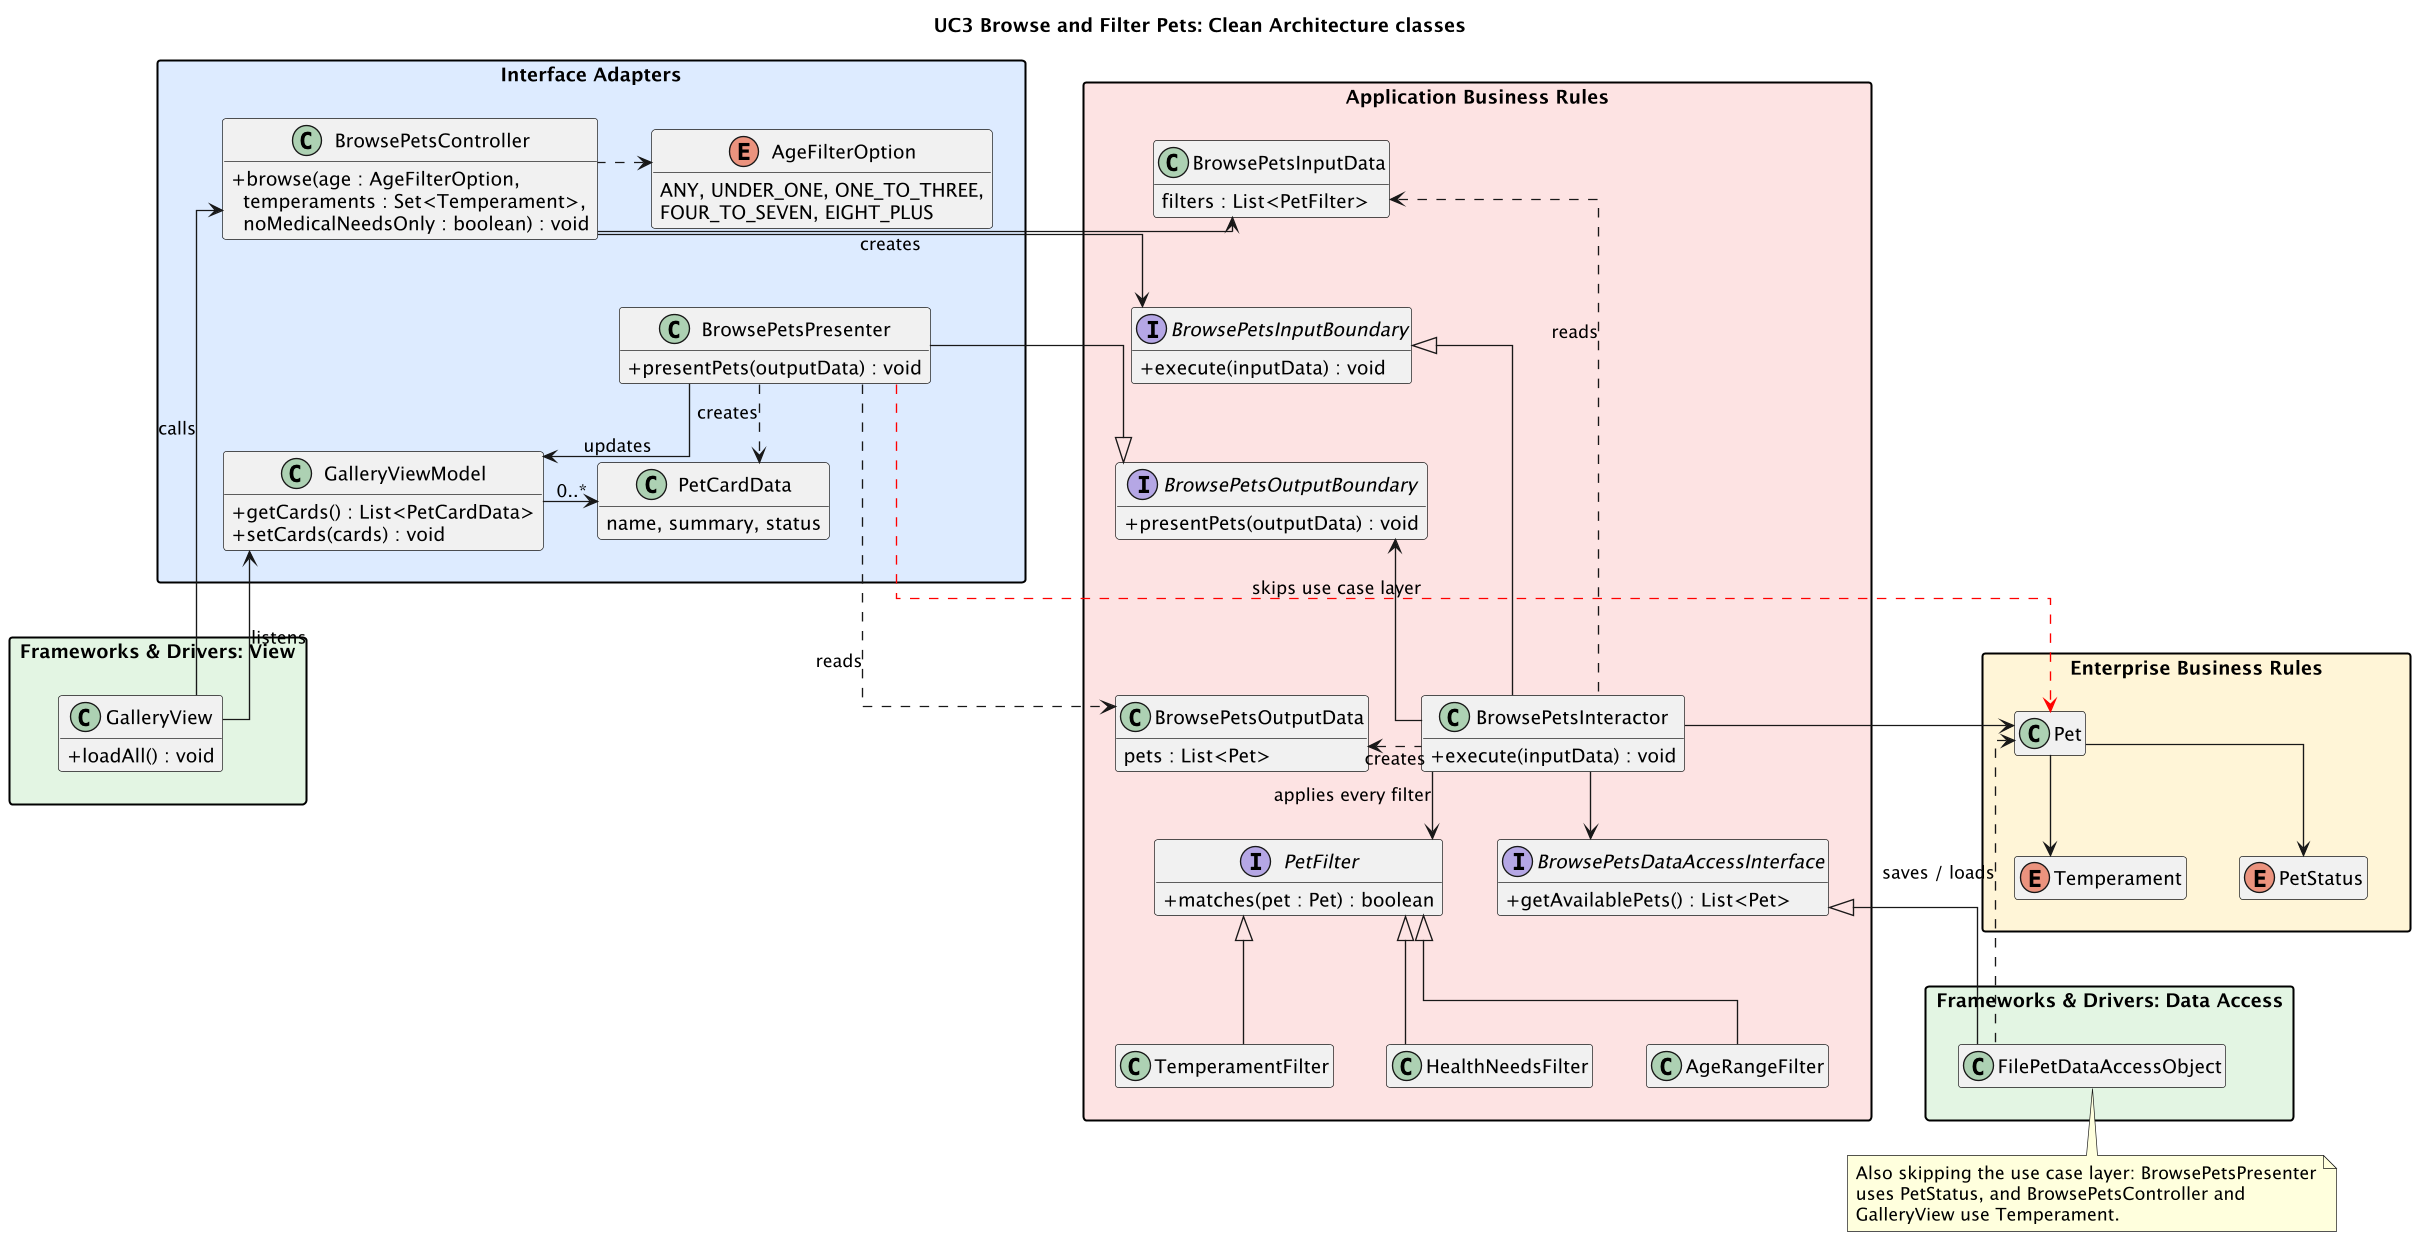

The diagram above was rendered by PlantUML. Its source (embedded in the PNG):
@startuml uc3-browse-pets
skinparamlocked dpi 130
title UC3 Browse and Filter Pets: Clean Architecture classes

skinparam classAttributeIconSize 0
skinparam packageStyle rectangle
skinparam linetype ortho
skinparam nodesep 40
skinparam ranksep 50
hide empty members

package "Interface Adapters" as IA #DDEBFF {
  class BrowsePetsController {
    + browse(age : AgeFilterOption,\n  temperaments : Set<Temperament>,\n  noMedicalNeedsOnly : boolean) : void
  }
  class BrowsePetsPresenter {
    + presentPets(outputData) : void
  }
  class GalleryViewModel {
    + getCards() : List<PetCardData>
    + setCards(cards) : void
  }
  class PetCardData {
    name, summary, status
  }
  enum AgeFilterOption {
    ANY, UNDER_ONE, ONE_TO_THREE,
    FOUR_TO_SEVEN, EIGHT_PLUS
  }
}

package "Application Business Rules" as ABR #FDE2E2 {
  class BrowsePetsInputData {
    filters : List<PetFilter>
  }
  interface BrowsePetsInputBoundary {
    + execute(inputData) : void
  }
  interface BrowsePetsOutputBoundary {
    + presentPets(outputData) : void
  }
  class BrowsePetsOutputData {
    pets : List<Pet>
  }
  class BrowsePetsInteractor {
    + execute(inputData) : void
  }
  interface PetFilter {
    + matches(pet : Pet) : boolean
  }
  class AgeRangeFilter
  class TemperamentFilter
  class HealthNeedsFilter
  interface BrowsePetsDataAccessInterface {
    + getAvailablePets() : List<Pet>
  }
}

package "Enterprise Business Rules" as EBR #FFF4D6 {
  class Pet
  enum Temperament
  enum PetStatus
}

package "Frameworks & Drivers: View" as FDV #E2F4E2 {
  class GalleryView {
    + loadAll() : void
  }
}

package "Frameworks & Drivers: Data Access" as FDD #E2F4E2 {
  class FilePetDataAccessObject
}

IA -[hidden]right- ABR
ABR -[hidden]right- EBR
IA -[hidden]down- FDV
ABR -[hidden]down- FDD

BrowsePetsController -[hidden]down- BrowsePetsPresenter
BrowsePetsPresenter -down-> GalleryViewModel : updates
GalleryViewModel -right-> "0..*" PetCardData
BrowsePetsPresenter .right.> PetCardData : creates
AgeFilterOption -[hidden]up- BrowsePetsController
BrowsePetsController .left.> AgeFilterOption

BrowsePetsInputData -[hidden]down- BrowsePetsInputBoundary
BrowsePetsInputBoundary -[hidden]down- BrowsePetsOutputBoundary
BrowsePetsOutputBoundary -[hidden]down- BrowsePetsOutputData

BrowsePetsController -right-> BrowsePetsInputData : creates
BrowsePetsController -right-> BrowsePetsInputBoundary
BrowsePetsPresenter -right-|> BrowsePetsOutputBoundary
BrowsePetsPresenter .right.> BrowsePetsOutputData : reads

BrowsePetsInteractor -left-|> BrowsePetsInputBoundary
BrowsePetsInteractor .left.> BrowsePetsInputData : reads
BrowsePetsInteractor -left-> BrowsePetsOutputBoundary
BrowsePetsInteractor .left.> BrowsePetsOutputData : creates
BrowsePetsInteractor -down-> BrowsePetsDataAccessInterface
BrowsePetsInteractor -down-> PetFilter : applies every filter
AgeRangeFilter -up-|> PetFilter
TemperamentFilter -up-|> PetFilter
HealthNeedsFilter -up-|> PetFilter
BrowsePetsInteractor -right-> Pet
Pet -down-> Temperament
Pet -down-> PetStatus

GalleryView -up-> BrowsePetsController : calls
GalleryView -up-> GalleryViewModel : listens

FilePetDataAccessObject -up-|> BrowsePetsDataAccessInterface
FilePetDataAccessObject .up.> Pet : saves / loads

BrowsePetsPresenter -[#red,dashed]right-> Pet : skips use case layer

note bottom of FilePetDataAccessObject
  Also skipping the use case layer: BrowsePetsPresenter
  uses PetStatus, and BrowsePetsController and
  GalleryView use Temperament.
end note

@enduml